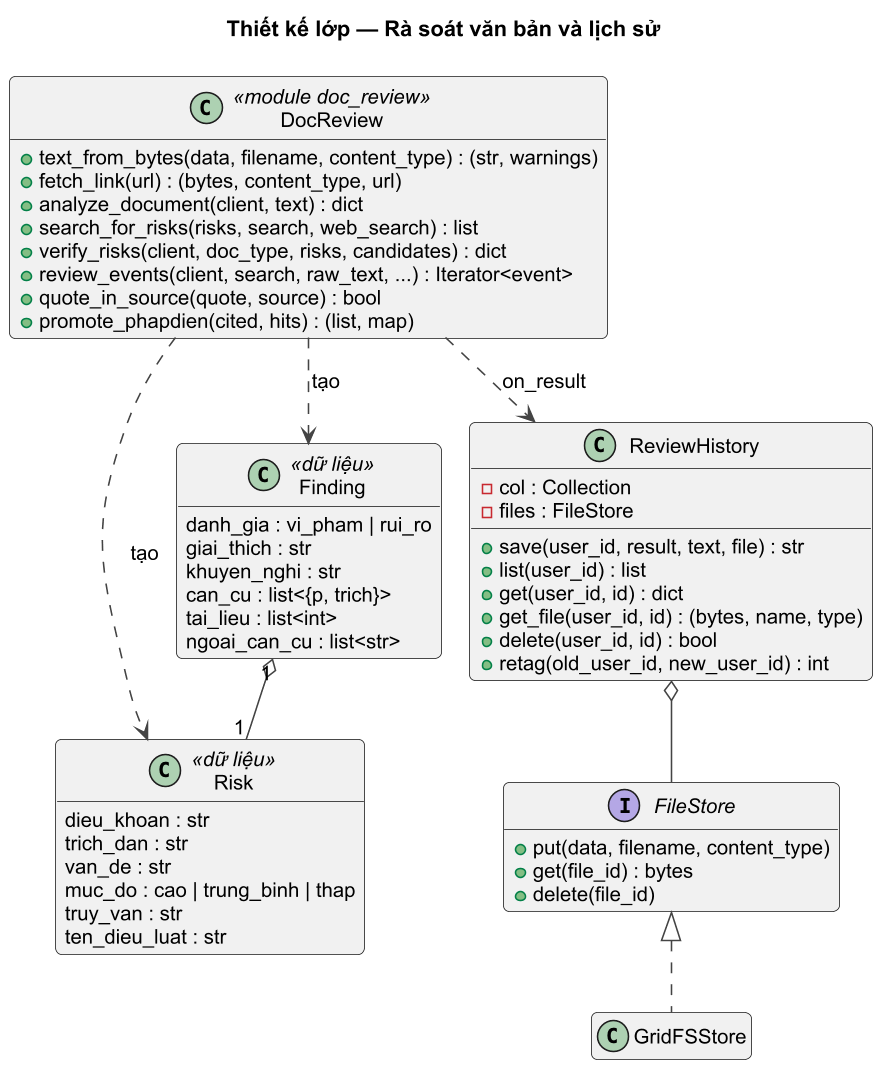

The diagram above was rendered by PlantUML. Its source (embedded in the PNG):
@startuml CLS_RaSoat
!pragma layout smetana
!include _style.iuml
title Thiết kế lớp — Rà soát văn bản và lịch sử
hide empty members

class DocReview <<module doc_review>> {
  + text_from_bytes(data, filename, content_type) : (str, warnings)
  + fetch_link(url) : (bytes, content_type, url)
  + analyze_document(client, text) : dict
  + search_for_risks(risks, search, web_search) : list
  + verify_risks(client, doc_type, risks, candidates) : dict
  + review_events(client, search, raw_text, ...) : Iterator<event>
  + quote_in_source(quote, source) : bool
  + promote_phapdien(cited, hits) : (list, map)
}

class Risk <<dữ liệu>> {
  dieu_khoan : str
  trich_dan : str
  van_de : str
  muc_do : cao | trung_binh | thap
  truy_van : str
  ten_dieu_luat : str
}

class Finding <<dữ liệu>> {
  danh_gia : vi_pham | rui_ro
  giai_thich : str
  khuyen_nghi : str
  can_cu : list<{p, trich}>
  tai_lieu : list<int>
  ngoai_can_cu : list<str>
}

class ReviewHistory {
  - col : Collection
  - files : FileStore
  + save(user_id, result, text, file) : str
  + list(user_id) : list
  + get(user_id, id) : dict
  + get_file(user_id, id) : (bytes, name, type)
  + delete(user_id, id) : bool
  + retag(old_user_id, new_user_id) : int
}

interface FileStore {
  + put(data, filename, content_type)
  + get(file_id) : bytes
  + delete(file_id)
}
class GridFSStore

DocReview ..> Risk : tạo
DocReview ..> Finding : tạo
Finding "1" o-- "1" Risk
DocReview ..> ReviewHistory : on_result
ReviewHistory o-- FileStore
FileStore <|.. GridFSStore
@enduml